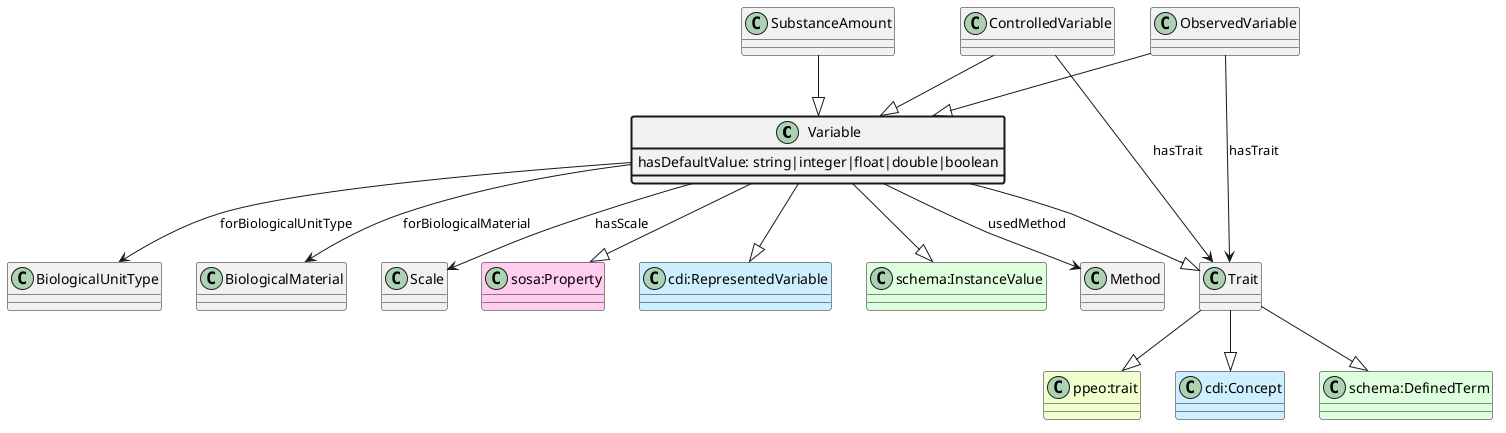

The diagram above was rendered by PlantUML. Its source (embedded in the PNG):
@startuml
class Variable  #line.bold
class Trait  
class "ppeo:trait" #EEFFCC 
Trait --|> "ppeo:trait"
class "cdi:Concept" #CCEEFF 
Trait --|> "cdi:Concept"
class "schema:DefinedTerm" #DDFFDD 
Trait --|> "schema:DefinedTerm"
Variable --|> Trait
class "sosa:Property" #FFCCEE 
Variable --|> "sosa:Property"
class "cdi:RepresentedVariable" #CCEEFF 
Variable --|> "cdi:RepresentedVariable"
class "schema:InstanceValue" #DDFFDD 
Variable --|> "schema:InstanceValue"
class Variable #line.bold {
    hasDefaultValue: string|integer|float|double|boolean
}
class Method 
Variable --> Method : usedMethod
class BiologicalUnitType 
Variable --> BiologicalUnitType : forBiologicalUnitType
class BiologicalMaterial 
Variable --> BiologicalMaterial : forBiologicalMaterial
class Scale 
Variable --> Scale : hasScale
class ObservedVariable 
ObservedVariable --> Trait : hasTrait
class ControlledVariable 
ControlledVariable --> Trait : hasTrait
class ObservedVariable 
ObservedVariable --|> Variable
class ControlledVariable 
ControlledVariable --|> Variable
class SubstanceAmount 
SubstanceAmount --|> Variable
@enduml